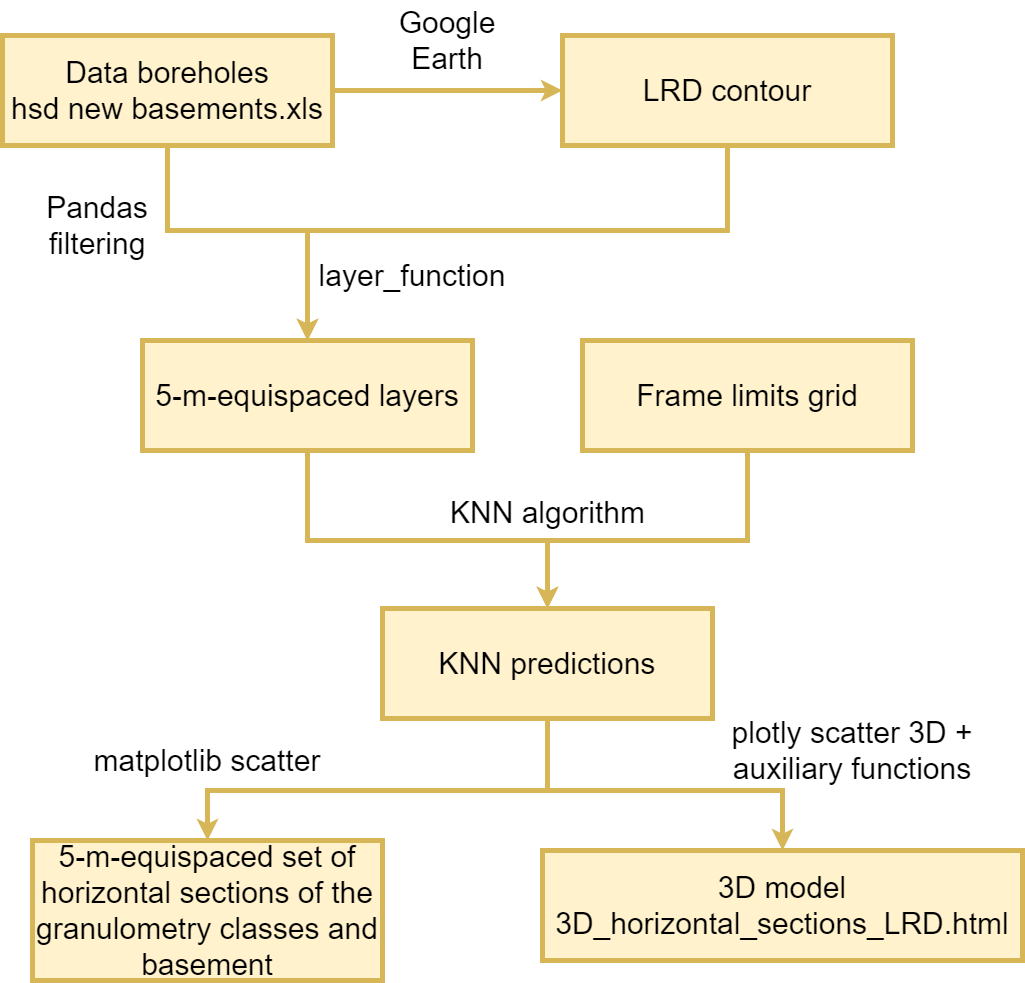

The diagram above was exported from draw.io. Its source (the exported page's mxGraphModel, read from the mxfile embedded in the PNG):
<mxGraphModel dx="1422" dy="729" grid="1" gridSize="10" guides="1" tooltips="1" connect="1" arrows="1" fold="1" page="1" pageScale="1" pageWidth="1600" pageHeight="1200" math="0" shadow="0">
  <root>
    <mxCell id="0" />
    <mxCell id="1" parent="0" />
    <mxCell id="_fXpVUF5_wgCW_Ynrs2v-10" value="Pandas filtering" style="text;html=1;align=center;verticalAlign=middle;whiteSpace=wrap;rounded=0;fontFamily=Helvetica;fontSize=30;" parent="1" vertex="1">
      <mxGeometry x="20" y="250" width="170" height="90" as="geometry" />
    </mxCell>
    <mxCell id="_fXpVUF5_wgCW_Ynrs2v-15" value="Google&lt;br style=&quot;font-size: 30px;&quot;&gt;Earth" style="text;html=1;align=center;verticalAlign=middle;whiteSpace=wrap;rounded=0;fontFamily=Helvetica;fontSize=30;" parent="1" vertex="1">
      <mxGeometry x="390" y="70" width="130" height="80" as="geometry" />
    </mxCell>
    <mxCell id="_fXpVUF5_wgCW_Ynrs2v-18" value="layer_function" style="text;html=1;align=center;verticalAlign=middle;whiteSpace=wrap;rounded=0;fontFamily=Helvetica;fontSize=30;" parent="1" vertex="1">
      <mxGeometry x="310" y="330" width="220" height="30" as="geometry" />
    </mxCell>
    <mxCell id="_fXpVUF5_wgCW_Ynrs2v-24" value="KNN algorithm" style="text;html=1;align=center;verticalAlign=middle;whiteSpace=wrap;rounded=0;fontFamily=Helvetica;fontSize=30;" parent="1" vertex="1">
      <mxGeometry x="451.5" y="558" width="207" height="47" as="geometry" />
    </mxCell>
    <mxCell id="_fXpVUF5_wgCW_Ynrs2v-28" value="matplotlib scatter" style="text;html=1;align=center;verticalAlign=middle;whiteSpace=wrap;rounded=0;fontFamily=Helvetica;fontSize=30;" parent="1" vertex="1">
      <mxGeometry x="65" y="810" width="300" height="40" as="geometry" />
    </mxCell>
    <mxCell id="_fXpVUF5_wgCW_Ynrs2v-30" value="plotly scatter 3D + auxiliary functions" style="text;html=1;align=center;verticalAlign=middle;whiteSpace=wrap;rounded=0;fontFamily=Helvetica;fontSize=30;" parent="1" vertex="1">
      <mxGeometry x="710" y="740" width="300" height="160" as="geometry" />
    </mxCell>
    <mxCell id="lCpxw4Ft2GJCgYlyyYsH-1" style="edgeStyle=orthogonalEdgeStyle;rounded=0;orthogonalLoop=1;jettySize=auto;html=1;exitX=1;exitY=0.5;exitDx=0;exitDy=0;entryX=0;entryY=0.5;entryDx=0;entryDy=0;strokeWidth=5;fillColor=#fff2cc;strokeColor=#d6b656;" parent="1" source="yG4yIMdEthc6wOubi9l1-1" target="yG4yIMdEthc6wOubi9l1-5" edge="1">
      <mxGeometry relative="1" as="geometry" />
    </mxCell>
    <mxCell id="lCpxw4Ft2GJCgYlyyYsH-2" style="edgeStyle=orthogonalEdgeStyle;rounded=0;orthogonalLoop=1;jettySize=auto;html=1;exitX=0.5;exitY=1;exitDx=0;exitDy=0;entryX=0.5;entryY=0;entryDx=0;entryDy=0;strokeWidth=5;fillColor=#fff2cc;strokeColor=#d6b656;" parent="1" source="yG4yIMdEthc6wOubi9l1-1" target="yG4yIMdEthc6wOubi9l1-6" edge="1">
      <mxGeometry relative="1" as="geometry">
        <Array as="points">
          <mxPoint x="175" y="300" />
          <mxPoint x="315" y="300" />
        </Array>
      </mxGeometry>
    </mxCell>
    <mxCell id="yG4yIMdEthc6wOubi9l1-1" value="&lt;div style=&quot;font-size: 30px;&quot;&gt;Data boreholes&lt;br style=&quot;font-size: 30px;&quot;&gt;&lt;/div&gt;&lt;div style=&quot;font-size: 30px;&quot;&gt;hsd new basements.xls&lt;/div&gt;" style="rounded=0;whiteSpace=wrap;html=1;fontSize=30;fillColor=#fff2cc;strokeColor=#d6b656;strokeWidth=5;" parent="1" vertex="1">
      <mxGeometry x="10" y="105" width="330" height="110" as="geometry" />
    </mxCell>
    <mxCell id="lCpxw4Ft2GJCgYlyyYsH-3" style="edgeStyle=orthogonalEdgeStyle;rounded=0;orthogonalLoop=1;jettySize=auto;html=1;exitX=0.5;exitY=1;exitDx=0;exitDy=0;entryX=0.5;entryY=0;entryDx=0;entryDy=0;strokeWidth=5;fillColor=#fff2cc;strokeColor=#d6b656;" parent="1" source="yG4yIMdEthc6wOubi9l1-5" target="yG4yIMdEthc6wOubi9l1-6" edge="1">
      <mxGeometry relative="1" as="geometry">
        <Array as="points">
          <mxPoint x="735" y="300" />
          <mxPoint x="315" y="300" />
        </Array>
      </mxGeometry>
    </mxCell>
    <mxCell id="yG4yIMdEthc6wOubi9l1-5" value="LRD contour" style="rounded=0;whiteSpace=wrap;html=1;fontSize=30;fillColor=#fff2cc;strokeColor=#d6b656;strokeWidth=5;" parent="1" vertex="1">
      <mxGeometry x="570" y="105" width="330" height="110" as="geometry" />
    </mxCell>
    <mxCell id="lCpxw4Ft2GJCgYlyyYsH-5" style="edgeStyle=orthogonalEdgeStyle;rounded=0;orthogonalLoop=1;jettySize=auto;html=1;exitX=0.5;exitY=1;exitDx=0;exitDy=0;entryX=0.5;entryY=0;entryDx=0;entryDy=0;strokeWidth=5;fillColor=#fff2cc;strokeColor=#d6b656;" parent="1" source="yG4yIMdEthc6wOubi9l1-6" target="yG4yIMdEthc6wOubi9l1-8" edge="1">
      <mxGeometry relative="1" as="geometry">
        <Array as="points">
          <mxPoint x="315" y="610" />
          <mxPoint x="555" y="610" />
        </Array>
      </mxGeometry>
    </mxCell>
    <mxCell id="yG4yIMdEthc6wOubi9l1-6" value="5-m-equispaced layers" style="rounded=0;whiteSpace=wrap;html=1;fontSize=30;fillColor=#fff2cc;strokeColor=#d6b656;strokeWidth=5;" parent="1" vertex="1">
      <mxGeometry x="150" y="410" width="330" height="110" as="geometry" />
    </mxCell>
    <mxCell id="lCpxw4Ft2GJCgYlyyYsH-8" style="edgeStyle=orthogonalEdgeStyle;rounded=0;orthogonalLoop=1;jettySize=auto;html=1;exitX=0.5;exitY=1;exitDx=0;exitDy=0;entryX=0.5;entryY=0;entryDx=0;entryDy=0;strokeWidth=5;fillColor=#fff2cc;strokeColor=#d6b656;" parent="1" source="yG4yIMdEthc6wOubi9l1-7" target="yG4yIMdEthc6wOubi9l1-8" edge="1">
      <mxGeometry relative="1" as="geometry">
        <Array as="points">
          <mxPoint x="755" y="610" />
          <mxPoint x="555" y="610" />
        </Array>
      </mxGeometry>
    </mxCell>
    <mxCell id="yG4yIMdEthc6wOubi9l1-7" value="Frame limits grid" style="rounded=0;whiteSpace=wrap;html=1;fontSize=30;fillColor=#fff2cc;strokeColor=#d6b656;strokeWidth=5;" parent="1" vertex="1">
      <mxGeometry x="590" y="410" width="330" height="110" as="geometry" />
    </mxCell>
    <mxCell id="lCpxw4Ft2GJCgYlyyYsH-9" style="edgeStyle=orthogonalEdgeStyle;rounded=0;orthogonalLoop=1;jettySize=auto;html=1;exitX=0.5;exitY=1;exitDx=0;exitDy=0;entryX=0.5;entryY=0;entryDx=0;entryDy=0;strokeWidth=5;fillColor=#fff2cc;strokeColor=#d6b656;" parent="1" source="yG4yIMdEthc6wOubi9l1-8" target="yG4yIMdEthc6wOubi9l1-9" edge="1">
      <mxGeometry relative="1" as="geometry">
        <Array as="points">
          <mxPoint x="555" y="860" />
          <mxPoint x="215" y="860" />
        </Array>
      </mxGeometry>
    </mxCell>
    <mxCell id="lCpxw4Ft2GJCgYlyyYsH-10" style="edgeStyle=orthogonalEdgeStyle;rounded=0;orthogonalLoop=1;jettySize=auto;html=1;exitX=0.5;exitY=1;exitDx=0;exitDy=0;entryX=0.5;entryY=0;entryDx=0;entryDy=0;strokeWidth=5;fillColor=#fff2cc;strokeColor=#d6b656;" parent="1" source="yG4yIMdEthc6wOubi9l1-8" target="yG4yIMdEthc6wOubi9l1-10" edge="1">
      <mxGeometry relative="1" as="geometry">
        <Array as="points">
          <mxPoint x="555" y="860" />
          <mxPoint x="790" y="860" />
        </Array>
      </mxGeometry>
    </mxCell>
    <mxCell id="yG4yIMdEthc6wOubi9l1-8" value="KNN predictions" style="rounded=0;whiteSpace=wrap;html=1;fontSize=30;fillColor=#fff2cc;strokeColor=#d6b656;strokeWidth=5;" parent="1" vertex="1">
      <mxGeometry x="390" y="678" width="330" height="110" as="geometry" />
    </mxCell>
    <mxCell id="yG4yIMdEthc6wOubi9l1-9" value="5-m-equispaced set of horizontal sections of the granulometry classes and basement" style="rounded=0;whiteSpace=wrap;html=1;fontSize=30;fillColor=#fff2cc;strokeColor=#d6b656;strokeWidth=5;" parent="1" vertex="1">
      <mxGeometry x="40" y="910" width="350" height="140" as="geometry" />
    </mxCell>
    <mxCell id="yG4yIMdEthc6wOubi9l1-10" value="&lt;div style=&quot;font-size: 30px;&quot;&gt;3D model&lt;font style=&quot;font-size: 30px;&quot; face=&quot;Helvetica&quot;&gt;&lt;br style=&quot;font-size: 30px;&quot;&gt;&lt;/font&gt;&lt;/div&gt;&lt;div style=&quot;font-size: 30px;&quot;&gt;&lt;font style=&quot;font-size: 30px;&quot; face=&quot;Helvetica&quot;&gt;3D_horizontal_sections_LRD.html&lt;/font&gt;&lt;/div&gt;" style="rounded=0;whiteSpace=wrap;html=1;fontSize=30;fillColor=#fff2cc;strokeColor=#d6b656;strokeWidth=5;" parent="1" vertex="1">
      <mxGeometry x="550" y="920" width="480" height="110" as="geometry" />
    </mxCell>
  </root>
</mxGraphModel>